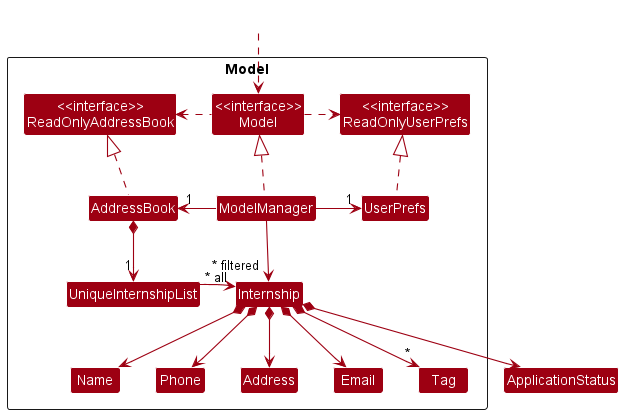

The diagram above was rendered by PlantUML. Its source (embedded in the PNG):
@startuml
!include style.puml
skinparam arrowThickness 1.1
skinparam arrowColor MODEL_COLOR
skinparam classBackgroundColor MODEL_COLOR

Package Model <<Rectangle>>{
Class "<<interface>>\nReadOnlyAddressBook" as ReadOnlyAddressBook
Class "<<interface>>\nReadOnlyUserPrefs" as ReadOnlyUserPrefs
Class "<<interface>>\nModel" as Model
Class AddressBook
Class ModelManager
Class UserPrefs

Class UniqueInternshipList
Class Internship
Class Address
Class Email
Class Name
Class Phone
Class Tag

}

Class HiddenOutside #FFFFFF
HiddenOutside ..> Model

AddressBook .up.|> ReadOnlyAddressBook

ModelManager .up.|> Model
Model .right.> ReadOnlyUserPrefs
Model .left.> ReadOnlyAddressBook
ModelManager -left-> "1" AddressBook
ModelManager -right-> "1" UserPrefs
UserPrefs .up.|> ReadOnlyUserPrefs

AddressBook *--> "1" UniqueInternshipList
UniqueInternshipList -[hidden]right-> "~* all" Internship
UniqueInternshipList --> "~* all" Internship
Internship *--> Name
Internship *--> Phone
Internship *--> Email
Internship *--> Address
Internship *--> ApplicationStatus
Internship *--> "*" Tag

Name -[hidden]right-> Phone
Phone -[hidden]right-> Address
Address -[hidden]right-> Email
Email -[hidden]right-> ApplicationStatus

ModelManager -->"~* filtered" Internship
@enduml